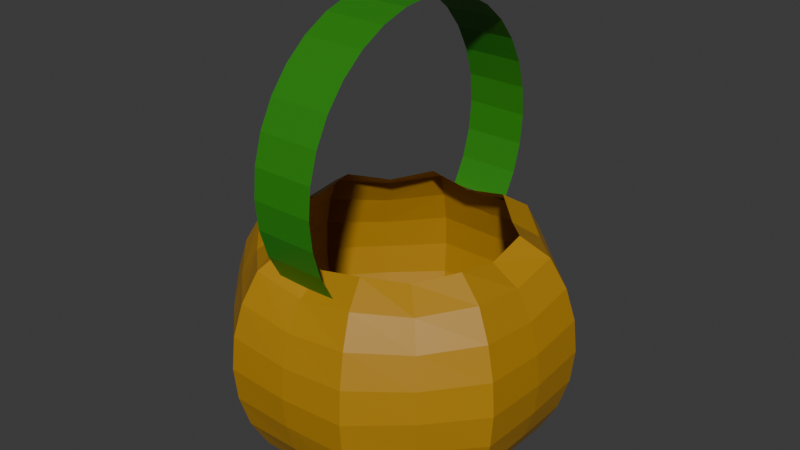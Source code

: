 # Source: C.Bag.blend  (saved by Blender 5.2.45; exported with 4.5.12 LTS)
import bpy
from mathutils import Matrix  # noqa: F401  (used for matrix-valued properties, if any)

bpy.ops.wm.read_factory_settings(use_empty=True)
scene = bpy.context.scene
scene.name = 'Scene'

# ---- collections
col_collection = bpy.data.collections.new('Collection'); scene.collection.children.link(col_collection)

# ---- materials (node trees are filled in below, after node groups)
mat_material_002 = bpy.data.materials.new('Material.002')
mat_material_001 = bpy.data.materials.new('Material.001')

# ---- material node trees
mat_material_002.use_nodes = True; mat_material_002.node_tree.nodes.clear()
_N = mat_material_002.node_tree.nodes; _L = mat_material_002.node_tree.links
n0 = _N.new('ShaderNodeBsdfPrincipled'); n0.name = 'Principled BSDF'; n0.location = (-200, 100)
n0.inputs[0].default_value = (0.4583, 0.2333, 0.005438, 1.0)
n0.inputs[10].default_value = 0.005
n1 = _N.new('ShaderNodeOutputMaterial'); n1.name = 'Material Output'; n1.location = (200, 100)
_L.new(n0.outputs[0], n1.inputs[0])
n1.is_active_output = True
mat_material_001.use_nodes = True; mat_material_001.node_tree.nodes.clear()
_N = mat_material_001.node_tree.nodes; _L = mat_material_001.node_tree.links
n0 = _N.new('ShaderNodeBsdfPrincipled'); n0.name = 'Principled BSDF'; n0.location = (-200, 100)
n0.inputs[0].default_value = (0.02408, 0.2344, 0.006364, 1.0)
n0.inputs[10].default_value = 0.005
n1 = _N.new('ShaderNodeOutputMaterial'); n1.name = 'Material Output'; n1.location = (200, 100)
_L.new(n0.outputs[0], n1.inputs[0])
n1.is_active_output = True

# ---- world
world_world = bpy.data.worlds.new('World'); scene.world = world_world
world_world.use_nodes = True; world_world.node_tree.nodes.clear()
_N = world_world.node_tree.nodes; _L = world_world.node_tree.links
n0 = _N.new('ShaderNodeOutputWorld'); n0.name = 'World Output'; n0.location = (200, 100)
n1 = _N.new('ShaderNodeBackground'); n1.name = 'Background'; n1.location = (-200, 100)
n1.inputs[0].default_value = (0.05088, 0.05088, 0.05088, 1.0)
_L.new(n1.outputs[0], n0.inputs[0])
n0.is_active_output = True
world_world.color = (0.05088, 0.05088, 0.05088)
world_world.sun_shadow_jitter_overblur = 0.0

# ---- meshes
me_sphere_001 = bpy.data.meshes.new('Sphere.001')
me_sphere_001.from_pydata([(1.937e-09, 0.6176, 0.608), (1.937e-09, 0.8674, 0.3498), (1.937e-09, 0.9208, 0.1736), (1.937e-09, 0.9208, -0.1927), (1.937e-09, 0.7769, -0.5287), (1.937e-09, 0.4223, -0.6415), (1.937e-09, 0.2402, -0.5893), (1.937e-09, 0.1006, -0.5154), (1.937e-09, 2.216e-09, -0.4782), (0.2517, 0.6077, 0.6578), (0.3167, 0.7645, 0.5529), (0.3536, 0.8536, 0.3827), (0.3753, 0.9061, 0.1951), (0.3827, 0.9239, 0.0), (0.3753, 0.9061, -0.1951), (0.3536, 0.8536, -0.3827), (0.3167, 0.7645, -0.5529), (0.2517, 0.6077, -0.6578), (0.1721, 0.4155, -0.6732), (0.09789, 0.2363, -0.6175), (0.04101, 0.09902, -0.5388), (0.4367, 0.4367, 0.608), (0.5494, 0.5494, 0.5096), (0.6133, 0.6133, 0.3498), (0.6511, 0.6511, 0.1736), (0.6639, 0.6639, -0.009538), (0.6511, 0.6511, -0.1927), (0.6133, 0.6133, -0.3688), (0.5494, 0.5494, -0.5287), (0.4367, 0.4367, -0.6271), (0.2986, 0.2986, -0.6415), (0.1698, 0.1698, -0.5893), (0.07115, 0.07115, -0.5154), (0.6077, 0.2517, 0.6578), (0.7645, 0.3167, 0.5529), (0.8536, 0.3536, 0.3827), (0.9061, 0.3753, 0.1951), (0.9239, 0.3827, 0.0), (0.9061, 0.3753, -0.1951), (0.8536, 0.3536, -0.3827), (0.7645, 0.3167, -0.5529), (0.6077, 0.2517, -0.6578), (0.4155, 0.1721, -0.6732), (0.2363, 0.09789, -0.6175), (0.09902, 0.04101, -0.5388), (0.6176, -7.587e-08, 0.608), (0.7769, -8.133e-08, 0.5096), (0.8674, -1.097e-07, 0.3498), (0.9208, -1.377e-07, 0.1736), (0.9389, -1.377e-07, -0.009538), (0.9208, -1.377e-07, -0.1927), (0.8674, -1.097e-07, -0.3688), (0.7769, -8.133e-08, -0.5287), (0.6176, -7.587e-08, -0.6271), (0.4223, -5.442e-08, -0.6415), (0.2402, -2.584e-08, -0.5893), (0.1006, -2.468e-08, -0.5154), (0.6077, -0.2517, 0.6578), (0.7645, -0.3167, 0.5529), (0.8536, -0.3536, 0.3827), (0.9061, -0.3753, 0.1951), (0.9239, -0.3827, 0.0), (0.9061, -0.3753, -0.1951), (0.8536, -0.3536, -0.3827), (0.7645, -0.3167, -0.5529), (0.6077, -0.2517, -0.6578), (0.4155, -0.1721, -0.6732), (0.2363, -0.09789, -0.6175), (0.09902, -0.04101, -0.5388), (0.4367, -0.4367, 0.608), (0.5494, -0.5494, 0.5096), (0.6133, -0.6133, 0.3498), (0.6511, -0.6511, 0.1736), (0.6639, -0.6639, -0.009538), (0.6511, -0.6511, -0.1927), (0.6133, -0.6133, -0.3688), (0.5494, -0.5494, -0.5287), (0.4367, -0.4367, -0.6271), (0.2986, -0.2986, -0.6415), (0.1698, -0.1698, -0.5893), (0.07115, -0.07115, -0.5154), (0.2517, -0.6077, 0.6578), (0.3167, -0.7645, 0.5529), (0.3536, -0.8536, 0.3827), (0.3753, -0.9061, 0.1951), (0.3827, -0.9239, 0.0), (0.3753, -0.9061, -0.1951), (0.3536, -0.8536, -0.3827), (0.3167, -0.7645, -0.5529), (0.2517, -0.6077, -0.6578), (0.1721, -0.4155, -0.6732), (0.09789, -0.2363, -0.6175), (0.04101, -0.09902, -0.5388), (-1.933e-07, -0.6176, 0.608), (-1.652e-07, -0.7769, 0.5096), (-2.219e-07, -0.8674, 0.3498), (-2.499e-07, -0.9208, 0.1736), (-3.338e-07, -0.9389, -0.009538), (-2.499e-07, -0.9208, -0.1927), (-2.219e-07, -0.8674, -0.3688), (-1.652e-07, -0.7769, -0.5287), (-1.933e-07, -0.6176, -0.6271), (-1.113e-07, -0.4223, -0.6415), (-7.287e-08, -0.2402, -0.5893), (-3.265e-08, -0.1006, -0.5154), (-0.2517, -0.6077, 0.6578), (-0.3167, -0.7645, 0.5529), (-0.3536, -0.8536, 0.3827), (-0.3753, -0.9061, 0.1951), (-0.3827, -0.9239, 0.0), (-0.3753, -0.9061, -0.1951), (-0.3536, -0.8536, -0.3827), (-0.3167, -0.7645, -0.5529), (-0.2517, -0.6077, -0.6578), (-0.1721, -0.4155, -0.6732), (-0.09789, -0.2363, -0.6175), (-0.04101, -0.09902, -0.5388), (-0.4367, -0.4367, 0.608), (-0.5494, -0.5494, 0.5096), (-0.6133, -0.6133, 0.3498), (-0.6511, -0.6511, 0.1736), (-0.6639, -0.6639, -0.009538), (-0.6511, -0.6511, -0.1927), (-0.6133, -0.6133, -0.3688), (-0.5494, -0.5494, -0.5287), (-0.4367, -0.4367, -0.6271), (-0.2986, -0.2986, -0.6415), (-0.1698, -0.1698, -0.5893), (-0.07115, -0.07115, -0.5154), (-0.6077, -0.2517, 0.6578), (-0.7645, -0.3167, 0.5529), (-0.8536, -0.3536, 0.3827), (-0.9061, -0.3753, 0.1951), (-0.9239, -0.3827, 0.0), (-0.9061, -0.3753, -0.1951), (-0.8536, -0.3536, -0.3827), (-0.7645, -0.3167, -0.5529), (-0.6077, -0.2517, -0.6578), (-0.4155, -0.1721, -0.6732), (-0.2363, -0.09789, -0.6175), (-0.09902, -0.04101, -0.5388), (-0.6176, 2.885e-07, 0.608), (-0.7769, 3.085e-07, 0.5096), (-0.8674, 3.38e-07, 0.3498), (-0.9208, 3.66e-07, 0.1736), (-0.9389, 4.779e-07, -0.009538), (-0.9208, 3.66e-07, -0.1927), (-0.8674, 3.38e-07, -0.3688), (-0.7769, 3.085e-07, -0.5287), (-0.6176, 2.885e-07, -0.6271), (-0.4223, 1.495e-07, -0.6415), (-0.2402, 1.144e-07, -0.5893), (-0.1006, 4.449e-08, -0.5154), (-0.6077, 0.2517, 0.6578), (-0.7645, 0.3167, 0.5529), (-0.8536, 0.3536, 0.3827), (-0.9061, 0.3753, 0.1951), (-0.9239, 0.3827, 0.0), (-0.9061, 0.3753, -0.1951), (-0.8536, 0.3536, -0.3827), (-0.7645, 0.3167, -0.5529), (-0.6077, 0.2517, -0.6578), (-0.4155, 0.1721, -0.6732), (-0.2363, 0.09789, -0.6175), (-0.09902, 0.04101, -0.5388), (-0.4367, 0.4367, 0.608), (-0.5494, 0.5494, 0.5096), (-0.6133, 0.6133, 0.3498), (-0.6511, 0.6511, 0.1736), (-0.6639, 0.6639, -0.009538), (-0.6511, 0.6511, -0.1927), (-0.6133, 0.6133, -0.3688), (-0.5494, 0.5494, -0.5287), (-0.4367, 0.4367, -0.6271), (-0.2986, 0.2986, -0.6415), (-0.1698, 0.1698, -0.5893), (-0.07115, 0.07115, -0.5154), (-0.2517, 0.6077, 0.6578), (-0.3167, 0.7645, 0.5529), (-0.3536, 0.8536, 0.3827), (-0.3753, 0.9061, 0.1951), (-0.3827, 0.9239, 0.0), (-0.3753, 0.9061, -0.1951), (-0.3536, 0.8536, -0.3827), (-0.3167, 0.7645, -0.5529), (-0.2517, 0.6077, -0.6578), (-0.1721, 0.4155, -0.6732), (-0.09789, 0.2363, -0.6175), (-0.04101, 0.09902, -0.5388), (4.197e-07, 0.7769, 0.5096), (5.895e-07, 0.9389, -0.009538), (4.776e-07, 0.8674, -0.3688), (3.924e-07, 0.6176, -0.6271)], [], [(2, 1, 11, 12), (7, 6, 19, 20), (190, 2, 12, 13), (8, 7, 20), (3, 190, 13, 14), (191, 3, 14, 15), (4, 191, 15, 16), (192, 4, 16, 17), (189, 0, 9, 10), (5, 192, 17, 18), (1, 189, 10, 11), (6, 5, 18, 19), (11, 10, 22, 23), (19, 18, 30, 31), (12, 11, 23, 24), (20, 19, 31, 32), (13, 12, 24, 25), (8, 20, 32), (14, 13, 25, 26), (15, 14, 26, 27), (16, 15, 27, 28), (17, 16, 28, 29), (10, 9, 21, 22), (18, 17, 29, 30), (27, 26, 38, 39), (28, 27, 39, 40), (29, 28, 40, 41), (22, 21, 33, 34), (30, 29, 41, 42), (23, 22, 34, 35), (31, 30, 42, 43), (24, 23, 35, 36), (32, 31, 43, 44), (25, 24, 36, 37), (8, 32, 44), (26, 25, 37, 38), (43, 42, 54, 55), (36, 35, 47, 48), (44, 43, 55, 56), (37, 36, 48, 49), (8, 44, 56), (38, 37, 49, 50), (39, 38, 50, 51), (40, 39, 51, 52), (41, 40, 52, 53), (34, 33, 45, 46), (42, 41, 53, 54), (35, 34, 46, 47), (52, 51, 63, 64), (53, 52, 64, 65), (46, 45, 57, 58), (54, 53, 65, 66), (47, 46, 58, 59), (55, 54, 66, 67), (48, 47, 59, 60), (56, 55, 67, 68), (49, 48, 60, 61), (8, 56, 68), (50, 49, 61, 62), (51, 50, 62, 63), (60, 59, 71, 72), (68, 67, 79, 80), (61, 60, 72, 73), (8, 68, 80), (62, 61, 73, 74), (63, 62, 74, 75), (64, 63, 75, 76), (65, 64, 76, 77), (58, 57, 69, 70), (66, 65, 77, 78), (59, 58, 70, 71), (67, 66, 78, 79), (76, 75, 87, 88), (77, 76, 88, 89), (70, 69, 81, 82), (78, 77, 89, 90), (71, 70, 82, 83), (79, 78, 90, 91), (72, 71, 83, 84), (80, 79, 91, 92), (73, 72, 84, 85), (8, 80, 92), (74, 73, 85, 86), (75, 74, 86, 87), (92, 91, 103, 104), (85, 84, 96, 97), (8, 92, 104), (86, 85, 97, 98), (87, 86, 98, 99), (88, 87, 99, 100), (89, 88, 100, 101), (82, 81, 93, 94), (90, 89, 101, 102), (83, 82, 94, 95), (91, 90, 102, 103), (84, 83, 95, 96), (101, 100, 112, 113), (94, 93, 105, 106), (102, 101, 113, 114), (95, 94, 106, 107), (103, 102, 114, 115), (96, 95, 107, 108), (104, 103, 115, 116), (97, 96, 108, 109), (8, 104, 116), (98, 97, 109, 110), (99, 98, 110, 111), (100, 99, 111, 112), (8, 116, 128), (110, 109, 121, 122), (111, 110, 122, 123), (112, 111, 123, 124), (113, 112, 124, 125), (106, 105, 117, 118), (114, 113, 125, 126), (107, 106, 118, 119), (115, 114, 126, 127), (108, 107, 119, 120), (116, 115, 127, 128), (109, 108, 120, 121), (118, 117, 129, 130), (126, 125, 137, 138), (119, 118, 130, 131), (127, 126, 138, 139), (120, 119, 131, 132), (128, 127, 139, 140), (121, 120, 132, 133), (8, 128, 140), (122, 121, 133, 134), (123, 122, 134, 135), (124, 123, 135, 136), (125, 124, 136, 137), (134, 133, 145, 146), (135, 134, 146, 147), (136, 135, 147, 148), (137, 136, 148, 149), (130, 129, 141, 142), (138, 137, 149, 150), (131, 130, 142, 143), (139, 138, 150, 151), (132, 131, 143, 144), (140, 139, 151, 152), (133, 132, 144, 145), (8, 140, 152), (150, 149, 161, 162), (143, 142, 154, 155), (151, 150, 162, 163), (144, 143, 155, 156), (152, 151, 163, 164), (145, 144, 156, 157), (8, 152, 164), (146, 145, 157, 158), (147, 146, 158, 159), (148, 147, 159, 160), (149, 148, 160, 161), (142, 141, 153, 154), (159, 158, 170, 171), (160, 159, 171, 172), (161, 160, 172, 173), (154, 153, 165, 166), (162, 161, 173, 174), (155, 154, 166, 167), (163, 162, 174, 175), (156, 155, 167, 168), (164, 163, 175, 176), (157, 156, 168, 169), (8, 164, 176), (158, 157, 169, 170), (167, 166, 178, 179), (175, 174, 186, 187), (168, 167, 179, 180), (176, 175, 187, 188), (169, 168, 180, 181), (8, 176, 188), (170, 169, 181, 182), (171, 170, 182, 183), (172, 171, 183, 184), (173, 172, 184, 185), (166, 165, 177, 178), (174, 173, 185, 186), (183, 182, 3, 191), (184, 183, 191, 4), (185, 184, 4, 192), (178, 177, 0, 189), (186, 185, 192, 5), (179, 178, 189, 1), (187, 186, 5, 6), (180, 179, 1, 2), (188, 187, 6, 7), (181, 180, 2, 190), (8, 188, 7), (182, 181, 190, 3)])
_uv = me_sphere_001.uv_layers.new(name='UVMap')
_uv.uv.foreach_set('vector', [0.75, 0.5625, 0.75, 0.625, 0.6875, 0.625, 0.6875, 0.5625, 0.75, 0.0625, 0.75, 0.125, 0.6875, 0.125, 0.6875, 0.0625, 0.75, 0.5, 0.75, 0.5625, 0.6875, 0.5625, 0.6875, 0.5, 0.7188, 0.0, 0.75, 0.0625, 0.6875, 0.0625, 0.75, 0.4375, 0.75, 0.5, 0.6875, 0.5, 0.6875, 0.4375, 0.75, 0.375, 0.75, 0.4375, 0.6875, 0.4375, 0.6875, 0.375, 0.75, 0.3125, 0.75, 0.375, 0.6875, 0.375, 0.6875, 0.3125, 0.75, 0.25, 0.75, 0.3125, 0.6875, 0.3125, 0.6875, 0.25, 0.75, 0.6875, 0.75, 0.75, 0.6875, 0.75, 0.6875, 0.6875, 0.75, 0.1875, 0.75, 0.25, 0.6875, 0.25, 0.6875, 0.1875, 0.75, 0.625, 0.75, 0.6875, 0.6875, 0.6875, 0.6875, 0.625, 0.75, 0.125, 0.75, 0.1875, 0.6875, 0.1875, 0.6875, 0.125, 0.6875, 0.625, 0.6875, 0.6875, 0.625, 0.6875, 0.625, 0.625, 0.6875, 0.125, 0.6875, 0.1875, 0.625, 0.1875, 0.625, 0.125, 0.6875, 0.5625, 0.6875, 0.625, 0.625, 0.625, 0.625, 0.5625, 0.6875, 0.0625, 0.6875, 0.125, 0.625, 0.125, 0.625, 0.0625, 0.6875, 0.5, 0.6875, 0.5625, 0.625, 0.5625, 0.625, 0.5, 0.6562, 0.0, 0.6875, 0.0625, 0.625, 0.0625, 0.6875, 0.4375, 0.6875, 0.5, 0.625, 0.5, 0.625, 0.4375, 0.6875, 0.375, 0.6875, 0.4375, 0.625, 0.4375, 0.625, 0.375, 0.6875, 0.3125, 0.6875, 0.375, 0.625, 0.375, 0.625, 0.3125, 0.6875, 0.25, 0.6875, 0.3125, 0.625, 0.3125, 0.625, 0.25, 0.6875, 0.6875, 0.6875, 0.75, 0.625, 0.75, 0.625, 0.6875, 0.6875, 0.1875, 0.6875, 0.25, 0.625, 0.25, 0.625, 0.1875, 0.625, 0.375, 0.625, 0.4375, 0.5625, 0.4375, 0.5625, 0.375, 0.625, 0.3125, 0.625, 0.375, 0.5625, 0.375, 0.5625, 0.3125, 0.625, 0.25, 0.625, 0.3125, 0.5625, 0.3125, 0.5625, 0.25, 0.625, 0.6875, 0.625, 0.75, 0.5625, 0.75, 0.5625, 0.6875, 0.625, 0.1875, 0.625, 0.25, 0.5625, 0.25, 0.5625, 0.1875, 0.625, 0.625, 0.625, 0.6875, 0.5625, 0.6875, 0.5625, 0.625, 0.625, 0.125, 0.625, 0.1875, 0.5625, 0.1875, 0.5625, 0.125, 0.625, 0.5625, 0.625, 0.625, 0.5625, 0.625, 0.5625, 0.5625, 0.625, 0.0625, 0.625, 0.125, 0.5625, 0.125, 0.5625, 0.0625, 0.625, 0.5, 0.625, 0.5625, 0.5625, 0.5625, 0.5625, 0.5, 0.5938, 0.0, 0.625, 0.0625, 0.5625, 0.0625, 0.625, 0.4375, 0.625, 0.5, 0.5625, 0.5, 0.5625, 0.4375, 0.5625, 0.125, 0.5625, 0.1875, 0.5, 0.1875, 0.5, 0.125, 0.5625, 0.5625, 0.5625, 0.625, 0.5, 0.625, 0.5, 0.5625, 0.5625, 0.0625, 0.5625, 0.125, 0.5, 0.125, 0.5, 0.0625, 0.5625, 0.5, 0.5625, 0.5625, 0.5, 0.5625, 0.5, 0.5, 0.5312, 0.0, 0.5625, 0.0625, 0.5, 0.0625, 0.5625, 0.4375, 0.5625, 0.5, 0.5, 0.5, 0.5, 0.4375, 0.5625, 0.375, 0.5625, 0.4375, 0.5, 0.4375, 0.5, 0.375, 0.5625, 0.3125, 0.5625, 0.375, 0.5, 0.375, 0.5, 0.3125, 0.5625, 0.25, 0.5625, 0.3125, 0.5, 0.3125, 0.5, 0.25, 0.5625, 0.6875, 0.5625, 0.75, 0.5, 0.75, 0.5, 0.6875, 0.5625, 0.1875, 0.5625, 0.25, 0.5, 0.25, 0.5, 0.1875, 0.5625, 0.625, 0.5625, 0.6875, 0.5, 0.6875, 0.5, 0.625, 0.5, 0.3125, 0.5, 0.375, 0.4375, 0.375, 0.4375, 0.3125, 0.5, 0.25, 0.5, 0.3125, 0.4375, 0.3125, 0.4375, 0.25, 0.5, 0.6875, 0.5, 0.75, 0.4375, 0.75, 0.4375, 0.6875, 0.5, 0.1875, 0.5, 0.25, 0.4375, 0.25, 0.4375, 0.1875, 0.5, 0.625, 0.5, 0.6875, 0.4375, 0.6875, 0.4375, 0.625, 0.5, 0.125, 0.5, 0.1875, 0.4375, 0.1875, 0.4375, 0.125, 0.5, 0.5625, 0.5, 0.625, 0.4375, 0.625, 0.4375, 0.5625, 0.5, 0.0625, 0.5, 0.125, 0.4375, 0.125, 0.4375, 0.0625, 0.5, 0.5, 0.5, 0.5625, 0.4375, 0.5625, 0.4375, 0.5, 0.4687, 0.0, 0.5, 0.0625, 0.4375, 0.0625, 0.5, 0.4375, 0.5, 0.5, 0.4375, 0.5, 0.4375, 0.4375, 0.5, 0.375, 0.5, 0.4375, 0.4375, 0.4375, 0.4375, 0.375, 0.4375, 0.5625, 0.4375, 0.625, 0.375, 0.625, 0.375, 0.5625, 0.4375, 0.0625, 0.4375, 0.125, 0.375, 0.125, 0.375, 0.0625, 0.4375, 0.5, 0.4375, 0.5625, 0.375, 0.5625, 0.375, 0.5, 0.4062, 0.0, 0.4375, 0.0625, 0.375, 0.0625, 0.4375, 0.4375, 0.4375, 0.5, 0.375, 0.5, 0.375, 0.4375, 0.4375, 0.375, 0.4375, 0.4375, 0.375, 0.4375, 0.375, 0.375, 0.4375, 0.3125, 0.4375, 0.375, 0.375, 0.375, 0.375, 0.3125, 0.4375, 0.25, 0.4375, 0.3125, 0.375, 0.3125, 0.375, 0.25, 0.4375, 0.6875, 0.4375, 0.75, 0.375, 0.75, 0.375, 0.6875, 0.4375, 0.1875, 0.4375, 0.25, 0.375, 0.25, 0.375, 0.1875, 0.4375, 0.625, 0.4375, 0.6875, 0.375, 0.6875, 0.375, 0.625, 0.4375, 0.125, 0.4375, 0.1875, 0.375, 0.1875, 0.375, 0.125, 0.375, 0.3125, 0.375, 0.375, 0.3125, 0.375, 0.3125, 0.3125, 0.375, 0.25, 0.375, 0.3125, 0.3125, 0.3125, 0.3125, 0.25, 0.375, 0.6875, 0.375, 0.75, 0.3125, 0.75, 0.3125, 0.6875, 0.375, 0.1875, 0.375, 0.25, 0.3125, 0.25, 0.3125, 0.1875, 0.375, 0.625, 0.375, 0.6875, 0.3125, 0.6875, 0.3125, 0.625, 0.375, 0.125, 0.375, 0.1875, 0.3125, 0.1875, 0.3125, 0.125, 0.375, 0.5625, 0.375, 0.625, 0.3125, 0.625, 0.3125, 0.5625, 0.375, 0.0625, 0.375, 0.125, 0.3125, 0.125, 0.3125, 0.0625, 0.375, 0.5, 0.375, 0.5625, 0.3125, 0.5625, 0.3125, 0.5, 0.3437, 0.0, 0.375, 0.0625, 0.3125, 0.0625, 0.375, 0.4375, 0.375, 0.5, 0.3125, 0.5, 0.3125, 0.4375, 0.375, 0.375, 0.375, 0.4375, 0.3125, 0.4375, 0.3125, 0.375, 0.3125, 0.0625, 0.3125, 0.125, 0.25, 0.125, 0.25, 0.0625, 0.3125, 0.5, 0.3125, 0.5625, 0.25, 0.5625, 0.25, 0.5, 0.2812, 0.0, 0.3125, 0.0625, 0.25, 0.0625, 0.3125, 0.4375, 0.3125, 0.5, 0.25, 0.5, 0.25, 0.4375, 0.3125, 0.375, 0.3125, 0.4375, 0.25, 0.4375, 0.25, 0.375, 0.3125, 0.3125, 0.3125, 0.375, 0.25, 0.375, 0.25, 0.3125, 0.3125, 0.25, 0.3125, 0.3125, 0.25, 0.3125, 0.25, 0.25, 0.3125, 0.6875, 0.3125, 0.75, 0.25, 0.75, 0.25, 0.6875, 0.3125, 0.1875, 0.3125, 0.25, 0.25, 0.25, 0.25, 0.1875, 0.3125, 0.625, 0.3125, 0.6875, 0.25, 0.6875, 0.25, 0.625, 0.3125, 0.125, 0.3125, 0.1875, 0.25, 0.1875, 0.25, 0.125, 0.3125, 0.5625, 0.3125, 0.625, 0.25, 0.625, 0.25, 0.5625, 0.25, 0.25, 0.25, 0.3125, 0.1875, 0.3125, 0.1875, 0.25, 0.25, 0.6875, 0.25, 0.75, 0.1875, 0.75, 0.1875, 0.6875, 0.25, 0.1875, 0.25, 0.25, 0.1875, 0.25, 0.1875, 0.1875, 0.25, 0.625, 0.25, 0.6875, 0.1875, 0.6875, 0.1875, 0.625, 0.25, 0.125, 0.25, 0.1875, 0.1875, 0.1875, 0.1875, 0.125, 0.25, 0.5625, 0.25, 0.625, 0.1875, 0.625, 0.1875, 0.5625, 0.25, 0.0625, 0.25, 0.125, 0.1875, 0.125, 0.1875, 0.0625, 0.25, 0.5, 0.25, 0.5625, 0.1875, 0.5625, 0.1875, 0.5, 0.2187, 0.0, 0.25, 0.0625, 0.1875, 0.0625, 0.25, 0.4375, 0.25, 0.5, 0.1875, 0.5, 0.1875, 0.4375, 0.25, 0.375, 0.25, 0.4375, 0.1875, 0.4375, 0.1875, 0.375, 0.25, 0.3125, 0.25, 0.375, 0.1875, 0.375, 0.1875, 0.3125, 0.1562, 0.0, 0.1875, 0.0625, 0.125, 0.0625, 0.1875, 0.4375, 0.1875, 0.5, 0.125, 0.5, 0.125, 0.4375, 0.1875, 0.375, 0.1875, 0.4375, 0.125, 0.4375, 0.125, 0.375, 0.1875, 0.3125, 0.1875, 0.375, 0.125, 0.375, 0.125, 0.3125, 0.1875, 0.25, 0.1875, 0.3125, 0.125, 0.3125, 0.125, 0.25, 0.1875, 0.6875, 0.1875, 0.75, 0.125, 0.75, 0.125, 0.6875, 0.1875, 0.1875, 0.1875, 0.25, 0.125, 0.25, 0.125, 0.1875, 0.1875, 0.625, 0.1875, 0.6875, 0.125, 0.6875, 0.125, 0.625, 0.1875, 0.125, 0.1875, 0.1875, 0.125, 0.1875, 0.125, 0.125, 0.1875, 0.5625, 0.1875, 0.625, 0.125, 0.625, 0.125, 0.5625, 0.1875, 0.0625, 0.1875, 0.125, 0.125, 0.125, 0.125, 0.0625, 0.1875, 0.5, 0.1875, 0.5625, 0.125, 0.5625, 0.125, 0.5, 0.125, 0.6875, 0.125, 0.75, 0.0625, 0.75, 0.0625, 0.6875, 0.125, 0.1875, 0.125, 0.25, 0.0625, 0.25, 0.0625, 0.1875, 0.125, 0.625, 0.125, 0.6875, 0.0625, 0.6875, 0.0625, 0.625, 0.125, 0.125, 0.125, 0.1875, 0.0625, 0.1875, 0.0625, 0.125, 0.125, 0.5625, 0.125, 0.625, 0.0625, 0.625, 0.0625, 0.5625, 0.125, 0.0625, 0.125, 0.125, 0.0625, 0.125, 0.0625, 0.0625, 0.125, 0.5, 0.125, 0.5625, 0.0625, 0.5625, 0.0625, 0.5, 0.09375, 0.0, 0.125, 0.0625, 0.0625, 0.0625, 0.125, 0.4375, 0.125, 0.5, 0.0625, 0.5, 0.0625, 0.4375, 0.125, 0.375, 0.125, 0.4375, 0.0625, 0.4375, 0.0625, 0.375, 0.125, 0.3125, 0.125, 0.375, 0.0625, 0.375, 0.0625, 0.3125, 0.125, 0.25, 0.125, 0.3125, 0.0625, 0.3125, 0.0625, 0.25, 0.0625, 0.4375, 0.0625, 0.5, 0.0, 0.5, 0.0, 0.4375, 0.0625, 0.375, 0.0625, 0.4375, 0.0, 0.4375, 0.0, 0.375, 0.0625, 0.3125, 0.0625, 0.375, 0.0, 0.375, 0.0, 0.3125, 0.0625, 0.25, 0.0625, 0.3125, 0.0, 0.3125, 0.0, 0.25, 0.0625, 0.6875, 0.0625, 0.75, 0.0, 0.75, 0.0, 0.6875, 0.0625, 0.1875, 0.0625, 0.25, 0.0, 0.25, 0.0, 0.1875, 0.0625, 0.625, 0.0625, 0.6875, 0.0, 0.6875, 0.0, 0.625, 0.0625, 0.125, 0.0625, 0.1875, 0.0, 0.1875, 0.0, 0.125, 0.0625, 0.5625, 0.0625, 0.625, 0.0, 0.625, 0.0, 0.5625, 0.0625, 0.0625, 0.0625, 0.125, 0.0, 0.125, 0.0, 0.0625, 0.0625, 0.5, 0.0625, 0.5625, 0.0, 0.5625, 0.0, 0.5, 0.03125, 0.0, 0.0625, 0.0625, 0.0, 0.0625, 1.0, 0.1875, 1.0, 0.25, 0.9375, 0.25, 0.9375, 0.1875, 1.0, 0.625, 1.0, 0.6875, 0.9375, 0.6875, 0.9375, 0.625, 1.0, 0.125, 1.0, 0.1875, 0.9375, 0.1875, 0.9375, 0.125, 1.0, 0.5625, 1.0, 0.625, 0.9375, 0.625, 0.9375, 0.5625, 1.0, 0.0625, 1.0, 0.125, 0.9375, 0.125, 0.9375, 0.0625, 1.0, 0.5, 1.0, 0.5625, 0.9375, 0.5625, 0.9375, 0.5, 0.9687, 0.0, 1.0, 0.0625, 0.9375, 0.0625, 1.0, 0.4375, 1.0, 0.5, 0.9375, 0.5, 0.9375, 0.4375, 1.0, 0.375, 1.0, 0.4375, 0.9375, 0.4375, 0.9375, 0.375, 1.0, 0.3125, 1.0, 0.375, 0.9375, 0.375, 0.9375, 0.3125, 1.0, 0.25, 1.0, 0.3125, 0.9375, 0.3125, 0.9375, 0.25, 1.0, 0.6875, 1.0, 0.75, 0.9375, 0.75, 0.9375, 0.6875, 0.9375, 0.375, 0.9375, 0.4375, 0.875, 0.4375, 0.875, 0.375, 0.9375, 0.3125, 0.9375, 0.375, 0.875, 0.375, 0.875, 0.3125, 0.9375, 0.25, 0.9375, 0.3125, 0.875, 0.3125, 0.875, 0.25, 0.9375, 0.6875, 0.9375, 0.75, 0.875, 0.75, 0.875, 0.6875, 0.9375, 0.1875, 0.9375, 0.25, 0.875, 0.25, 0.875, 0.1875, 0.9375, 0.625, 0.9375, 0.6875, 0.875, 0.6875, 0.875, 0.625, 0.9375, 0.125, 0.9375, 0.1875, 0.875, 0.1875, 0.875, 0.125, 0.9375, 0.5625, 0.9375, 0.625, 0.875, 0.625, 0.875, 0.5625, 0.9375, 0.0625, 0.9375, 0.125, 0.875, 0.125, 0.875, 0.0625, 0.9375, 0.5, 0.9375, 0.5625, 0.875, 0.5625, 0.875, 0.5, 0.9062, 0.0, 0.9375, 0.0625, 0.875, 0.0625, 0.9375, 0.4375, 0.9375, 0.5, 0.875, 0.5, 0.875, 0.4375, 0.875, 0.625, 0.875, 0.6875, 0.8125, 0.6875, 0.8125, 0.625, 0.875, 0.125, 0.875, 0.1875, 0.8125, 0.1875, 0.8125, 0.125, 0.875, 0.5625, 0.875, 0.625, 0.8125, 0.625, 0.8125, 0.5625, 0.875, 0.0625, 0.875, 0.125, 0.8125, 0.125, 0.8125, 0.0625, 0.875, 0.5, 0.875, 0.5625, 0.8125, 0.5625, 0.8125, 0.5, 0.8437, 0.0, 0.875, 0.0625, 0.8125, 0.0625, 0.875, 0.4375, 0.875, 0.5, 0.8125, 0.5, 0.8125, 0.4375, 0.875, 0.375, 0.875, 0.4375, 0.8125, 0.4375, 0.8125, 0.375, 0.875, 0.3125, 0.875, 0.375, 0.8125, 0.375, 0.8125, 0.3125, 0.875, 0.25, 0.875, 0.3125, 0.8125, 0.3125, 0.8125, 0.25, 0.875, 0.6875, 0.875, 0.75, 0.8125, 0.75, 0.8125, 0.6875, 0.875, 0.1875, 0.875, 0.25, 0.8125, 0.25, 0.8125, 0.1875, 0.8125, 0.375, 0.8125, 0.4375, 0.75, 0.4375, 0.75, 0.375, 0.8125, 0.3125, 0.8125, 0.375, 0.75, 0.375, 0.75, 0.3125, 0.8125, 0.25, 0.8125, 0.3125, 0.75, 0.3125, 0.75, 0.25, 0.8125, 0.6875, 0.8125, 0.75, 0.75, 0.75, 0.75, 0.6875, 0.8125, 0.1875, 0.8125, 0.25, 0.75, 0.25, 0.75, 0.1875, 0.8125, 0.625, 0.8125, 0.6875, 0.75, 0.6875, 0.75, 0.625, 0.8125, 0.125, 0.8125, 0.1875, 0.75, 0.1875, 0.75, 0.125, 0.8125, 0.5625, 0.8125, 0.625, 0.75, 0.625, 0.75, 0.5625, 0.8125, 0.0625, 0.8125, 0.125, 0.75, 0.125, 0.75, 0.0625, 0.8125, 0.5, 0.8125, 0.5625, 0.75, 0.5625, 0.75, 0.5, 0.7812, 0.0, 0.8125, 0.0625, 0.75, 0.0625, 0.8125, 0.4375, 0.8125, 0.5, 0.75, 0.5, 0.75, 0.4375])
me_sphere_001.materials.append(mat_material_002)
me_sphere_001.update()
me_cylinder = bpy.data.meshes.new('Cylinder')
me_cylinder.from_pydata([(0.0, 1.0, -1.0), (0.0, 1.0, 1.0), (0.1951, 0.9808, -1.0), (0.1951, 0.9808, 1.0), (0.3827, 0.9239, -1.0), (0.3827, 0.9239, 1.0), (0.5556, 0.8315, -1.0), (0.5556, 0.8315, 1.0), (0.5556, -0.8315, -1.0), (0.5556, -0.8315, 1.0), (0.3827, -0.9239, -1.0), (0.3827, -0.9239, 1.0), (0.1951, -0.9808, -1.0), (0.1951, -0.9808, 1.0), (0.0, -1.0, -1.0), (0.0, -1.0, 1.0), (-0.1951, -0.9808, -1.0), (-0.1951, -0.9808, 1.0), (-0.3827, -0.9239, -1.0), (-0.3827, -0.9239, 1.0), (-0.5556, -0.8315, -1.0), (-0.5556, -0.8315, 1.0), (-0.7071, -0.7071, -1.0), (-0.7071, -0.7071, 1.0), (-0.8315, -0.5556, -1.0), (-0.8315, -0.5556, 1.0), (-0.9239, -0.3827, -1.0), (-0.9239, -0.3827, 1.0), (-0.9808, -0.1951, -1.0), (-0.9808, -0.1951, 1.0), (-1.0, 0.0, -1.0), (-1.0, 0.0, 1.0), (-0.9808, 0.1951, -1.0), (-0.9808, 0.1951, 1.0), (-0.9239, 0.3827, -1.0), (-0.9239, 0.3827, 1.0), (-0.8315, 0.5556, -1.0), (-0.8315, 0.5556, 1.0), (-0.7071, 0.7071, -1.0), (-0.7071, 0.7071, 1.0), (-0.5556, 0.8315, -1.0), (-0.5556, 0.8315, 1.0), (-0.3827, 0.9239, -1.0), (-0.3827, 0.9239, 1.0), (-0.1951, 0.9808, -1.0), (-0.1951, 0.9808, 1.0)], [], [(0, 1, 3, 2), (2, 3, 5, 4), (4, 5, 7, 6), (8, 9, 11, 10), (10, 11, 13, 12), (12, 13, 15, 14), (14, 15, 17, 16), (16, 17, 19, 18), (18, 19, 21, 20), (20, 21, 23, 22), (22, 23, 25, 24), (24, 25, 27, 26), (26, 27, 29, 28), (28, 29, 31, 30), (30, 31, 33, 32), (32, 33, 35, 34), (34, 35, 37, 36), (36, 37, 39, 38), (38, 39, 41, 40), (40, 41, 43, 42), (42, 43, 45, 44), (44, 45, 1, 0)])
_uv = me_cylinder.uv_layers.new(name='UVMap')
_uv.uv.foreach_set('vector', [1.0, 0.5, 1.0, 1.0, 0.9688, 1.0, 0.9688, 0.5, 0.9688, 0.5, 0.9688, 1.0, 0.9375, 1.0, 0.9375, 0.5, 0.9375, 0.5, 0.9375, 1.0, 0.9062, 1.0, 0.9062, 0.5, 0.5938, 0.5, 0.5938, 1.0, 0.5625, 1.0, 0.5625, 0.5, 0.5625, 0.5, 0.5625, 1.0, 0.5312, 1.0, 0.5312, 0.5, 0.5312, 0.5, 0.5312, 1.0, 0.5, 1.0, 0.5, 0.5, 0.5, 0.5, 0.5, 1.0, 0.4688, 1.0, 0.4688, 0.5, 0.4688, 0.5, 0.4688, 1.0, 0.4375, 1.0, 0.4375, 0.5, 0.4375, 0.5, 0.4375, 1.0, 0.4062, 1.0, 0.4062, 0.5, 0.4062, 0.5, 0.4062, 1.0, 0.375, 1.0, 0.375, 0.5, 0.375, 0.5, 0.375, 1.0, 0.3438, 1.0, 0.3438, 0.5, 0.3438, 0.5, 0.3438, 1.0, 0.3125, 1.0, 0.3125, 0.5, 0.3125, 0.5, 0.3125, 1.0, 0.2812, 1.0, 0.2812, 0.5, 0.2812, 0.5, 0.2812, 1.0, 0.25, 1.0, 0.25, 0.5, 0.25, 0.5, 0.25, 1.0, 0.2188, 1.0, 0.2188, 0.5, 0.2188, 0.5, 0.2188, 1.0, 0.1875, 1.0, 0.1875, 0.5, 0.1875, 0.5, 0.1875, 1.0, 0.1562, 1.0, 0.1562, 0.5, 0.1562, 0.5, 0.1562, 1.0, 0.125, 1.0, 0.125, 0.5, 0.125, 0.5, 0.125, 1.0, 0.09375, 1.0, 0.09375, 0.5, 0.09375, 0.5, 0.09375, 1.0, 0.0625, 1.0, 0.0625, 0.5, 0.0625, 0.5, 0.0625, 1.0, 0.03125, 1.0, 0.03125, 0.5, 0.03125, 0.5, 0.03125, 1.0, 0.0, 1.0, 0.0, 0.5])
me_cylinder.materials.append(mat_material_001)
me_cylinder.update()

# ---- objects
ob_sphere = bpy.data.objects.new('Sphere', me_sphere_001)
ob_cylinder = bpy.data.objects.new('Cylinder', me_cylinder)

# ---- transforms, parenting, visibility, modifiers, constraints
ob_sphere.location = (0.0, 0.0, 2.159)
ob_cylinder.location = (0.0, 0.0, 3.199)
ob_cylinder.rotation_euler = (-0.0, 1.571, 0.0)
ob_cylinder.scale = (0.8747, 0.8747, 0.1818)

# ---- collection membership
col_collection.objects.link(ob_sphere)
col_collection.objects.link(ob_cylinder)

# ---- scene / render settings (as saved in the file)
scene.frame_start = 1; scene.frame_end = 250; scene.frame_set(1)
scene.render.engine = 'BLENDER_EEVEE_NEXT'
scene.render.bake_bias = 0.0
scene.render.bake_samples = 0
scene.render.compositor_device = 'GPU'
scene.eevee.use_volume_custom_range = False
scene.eevee.fast_gi_thickness_near = 0.1
scene.eevee.fast_gi_thickness_far = 0.0
scene.eevee.ray_tracing_options.screen_trace_thickness = 0.1
bpy.context.view_layer.update()

# ---- added for rendering (the .blend has no active camera and no usable light): camera, sun
cam_auto = bpy.data.cameras.new('AutoCamera')
cam_auto.lens = 50.0
cam_auto.sensor_width = 36.0
cam_auto.clip_end = 1000.0
ob_auto_camera = bpy.data.objects.new('AutoCamera', cam_auto)
scene.collection.objects.link(ob_auto_camera)
ob_auto_camera.location = (3.43104, -4.11724, 5.52447)
ob_auto_camera.rotation_euler = (1.09748, -7.21219e-08, 0.694738)
scene.camera = ob_auto_camera
light_auto_sun = bpy.data.lights.new('AutoSun', 'SUN')
light_auto_sun.energy = 3.0
light_auto_sun.angle = 0.0523599
ob_auto_sun = bpy.data.objects.new('AutoSun', light_auto_sun)
scene.collection.objects.link(ob_auto_sun)
ob_auto_sun.rotation_euler = (0.872665, 0.174533, 0.523599)
bpy.context.view_layer.update()
